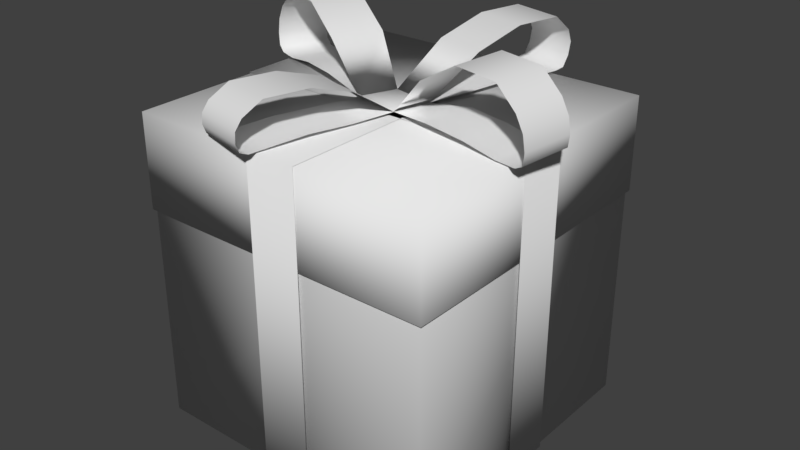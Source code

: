 # Source: Gift.blend  (saved by Blender 2.77.0; exported with 4.5.12 LTS)
import bpy
from mathutils import Matrix  # noqa: F401  (used for matrix-valued properties, if any)

bpy.ops.wm.read_factory_settings(use_empty=True)
scene = bpy.context.scene
scene.name = 'Scene'

# ---- collections
col_collection_1 = bpy.data.collections.new('Collection 1'); scene.collection.children.link(col_collection_1)

# ---- world
world_world = bpy.data.worlds.new('World'); scene.world = world_world
world_world.color = (0.05088, 0.05088, 0.05088)
world_world.use_sun_shadow = False
world_world.sun_shadow_jitter_overblur = 0.0
world_world.cycles.sampling_method = 'MANUAL'

# ---- meshes
me_cube_002 = bpy.data.meshes.new('Cube.002')
me_cube_002.from_pydata([(-1.0, -1.0, 0.004917), (-1.0, -1.0, 2.005), (-1.0, 1.0, 0.004917), (-1.0, 1.0, 2.005), (1.0, -1.0, 0.004917), (1.0, -1.0, 2.005), (1.0, 1.0, 0.004917), (1.0, 1.0, 2.005), (-1.017, -1.017, 1.448), (-1.017, -1.017, 2.065), (-1.017, 1.017, 1.448), (-1.017, 1.017, 2.065), (1.017, -1.017, 1.448), (1.017, -1.017, 2.065), (1.017, 1.017, 1.448), (1.017, 1.017, 2.065), (-0.1092, 0.152, 2.084), (0.1812, 0.09091, 2.085), (-0.04959, 0.4882, 2.328), (0.2854, 0.4131, 2.328), (0.01968, 0.7972, 2.428), (0.3546, 0.7221, 2.428), (0.08585, 1.092, 2.426), (0.4208, 1.017, 2.426), (0.1099, 1.199, 2.325), (0.4448, 1.124, 2.325), (0.1154, 1.224, 2.244), (0.4503, 1.149, 2.244), (0.1121, 1.209, 2.16), (0.447, 1.134, 2.16), (0.1038, 1.172, 2.09), (0.4387, 1.097, 2.09), (0.09035, 1.112, 2.079), (0.4253, 1.037, 2.079), (0.05997, 0.9769, 2.08), (0.3949, 0.9018, 2.08), (0.008011, 0.7452, 2.104), (0.343, 0.6701, 2.104), (-0.05728, 0.4539, 2.098), (0.2777, 0.3788, 2.098), (0.1229, -0.1573, 2.09), (-0.202, -0.08731, 2.085), (0.0683, -0.4157, 2.267), (-0.2667, -0.3406, 2.267), (0.006741, -0.6902, 2.353), (-0.3282, -0.6151, 2.353), (-0.05703, -0.9747, 2.36), (-0.392, -0.8996, 2.36), (-0.08531, -1.101, 2.284), (-0.4203, -1.026, 2.284), (-0.09474, -1.143, 2.222), (-0.4297, -1.068, 2.222), (-0.09585, -1.148, 2.156), (-0.4308, -1.073, 2.156), (-0.09141, -1.128, 2.101), (-0.4264, -1.053, 2.101), (-0.07977, -1.076, 2.08), (-0.4147, -1.001, 2.08), (-0.04982, -0.9425, 2.087), (-0.3848, -0.8674, 2.087), (0.001418, -0.714, 2.099), (-0.3335, -0.6389, 2.099), (0.06397, -0.435, 2.087), (-0.271, -0.3599, 2.087), (-0.4569, -0.03501, 2.372), (-0.3377, 0.2868, 2.365), (-0.7041, 0.05935, 2.524), (-0.5849, 0.3812, 2.517), (-0.9733, 0.16, 2.513), (-0.8541, 0.4819, 2.505), (-1.105, 0.2075, 2.388), (-0.986, 0.5294, 2.38), (-1.155, 0.2246, 2.294), (-1.036, 0.5465, 2.286), (-1.17, 0.2287, 2.198), (-1.051, 0.5506, 2.19), (-1.16, 0.2237, 2.12), (-1.041, 0.5455, 2.113), (-1.114, 0.206, 2.085), (-0.9948, 0.5278, 2.078), (-0.9859, 0.1583, 2.086), (-0.8668, 0.4802, 2.078), (-0.7668, 0.07678, 2.127), (-0.6476, 0.3986, 2.119), (-0.5037, -0.02179, 2.14), (-0.3845, 0.3001, 2.132), (0.4276, 0.0956, 2.363), (0.3774, -0.2439, 2.356), (0.689, 0.05422, 2.515), (0.6387, -0.2853, 2.508), (0.9731, 0.01119, 2.504), (0.9229, -0.3283, 2.497), (1.112, -0.008067, 2.379), (1.062, -0.3476, 2.372), (1.164, -0.01456, 2.285), (1.114, -0.3541, 2.278), (1.18, -0.01545, 2.189), (1.13, -0.355, 2.181), (1.169, -0.01257, 2.112), (1.119, -0.3521, 2.104), (1.12, -0.004751, 2.086), (1.07, -0.3443, 2.079), (0.9852, 0.01548, 2.086), (0.9349, -0.324, 2.079), (0.7539, 0.0501, 2.118), (0.7037, -0.2894, 2.111), (0.4761, 0.0923, 2.131), (0.4258, -0.2472, 2.124), (-1.032, 0.1718, 2.069), (-1.032, 0.1718, 0.00195), (-1.032, -0.1718, 2.069), (-1.032, -0.1718, 0.00195), (0.03607, 0.1718, 2.069), (0.03607, -0.1718, 2.069), (-0.02645, 0.1718, 0.00195), (-0.02645, -0.1718, 0.00195), (1.021, -0.1718, 2.069), (1.021, -0.1718, 0.00195), (1.021, 0.1718, 2.069), (1.021, 0.1718, 0.00195), (-0.04715, -0.1718, 2.069), (-0.04715, 0.1718, 2.069), (0.01538, -0.1718, 0.00195), (0.01538, 0.1718, 0.00195), (0.1823, 1.026, 2.069), (0.1823, 1.026, 0.00195), (-0.1614, 1.026, 2.069), (-0.1614, 1.026, 0.00195), (0.1823, -0.0423, 2.069), (-0.1614, -0.0423, 2.069), (0.1823, 0.02022, 0.00195), (-0.1614, 0.02022, 0.00195), (-0.1614, -1.022, 2.069), (-0.1614, -1.022, 0.00195), (0.1823, -1.022, 2.069), (0.1823, -1.022, 0.00195), (-0.1614, 0.04614, 2.069), (0.1823, 0.04614, 2.069), (-0.1614, -0.01638, 0.00195), (0.1823, -0.01638, 0.00195)], [], [(1, 3, 2, 0), (3, 7, 6, 2), (7, 5, 4, 6), (5, 1, 0, 4), (0, 2, 6, 4), (9, 11, 10, 8), (11, 15, 14, 10), (15, 13, 12, 14), (13, 9, 8, 12), (8, 10, 14, 12), (13, 15, 11, 9), (16, 17, 19, 18), (18, 19, 21, 20), (20, 21, 23, 22), (22, 23, 25, 24), (24, 25, 27, 26), (26, 27, 29, 28), (28, 29, 31, 30), (30, 31, 33, 32), (32, 33, 35, 34), (34, 35, 37, 36), (36, 37, 39, 38), (16, 38, 39, 17), (40, 41, 43, 42), (42, 43, 45, 44), (44, 45, 47, 46), (46, 47, 49, 48), (48, 49, 51, 50), (50, 51, 53, 52), (52, 53, 55, 54), (54, 55, 57, 56), (56, 57, 59, 58), (58, 59, 61, 60), (60, 61, 63, 62), (40, 62, 63, 41), (41, 16, 65, 64), (64, 65, 67, 66), (66, 67, 69, 68), (68, 69, 71, 70), (70, 71, 73, 72), (72, 73, 75, 74), (74, 75, 77, 76), (76, 77, 79, 78), (78, 79, 81, 80), (80, 81, 83, 82), (82, 83, 85, 84), (41, 84, 85, 16), (17, 40, 87, 86), (86, 87, 89, 88), (88, 89, 91, 90), (90, 91, 93, 92), (92, 93, 95, 94), (94, 95, 97, 96), (96, 97, 99, 98), (98, 99, 101, 100), (100, 101, 103, 102), (102, 103, 105, 104), (104, 105, 107, 106), (17, 106, 107, 40), (41, 16, 17, 40), (108, 109, 111, 110), (108, 110, 113, 112), (111, 109, 114, 115), (116, 117, 119, 118), (116, 118, 121, 120), (119, 117, 122, 123), (124, 125, 127, 126), (124, 126, 129, 128), (127, 125, 130, 131), (132, 133, 135, 134), (132, 134, 137, 136), (135, 133, 138, 139)])
me_cube_002.polygons.foreach_set('use_smooth', [True] * 72)
me_cube_002.use_remesh_preserve_volume = False
me_cube_002.use_remesh_preserve_attributes = False
me_cube_002.use_mirror_vertex_groups = False
me_cube_002.use_paint_bone_selection = False
me_cube_002.use_paint_mask = True
me_cube_002.update()
arm_armature = bpy.data.armatures.new('Armature')  # bones are not reproduced

# ---- objects
ob_gift = bpy.data.objects.new('Gift', arm_armature)
ob_cube = bpy.data.objects.new('Cube', me_cube_002)

# ---- transforms, parenting, visibility, modifiers, constraints
ob_gift.location = (0.0, 1.074, 0.0)
ob_gift.lineart.crease_threshold = 0.0
ob_cube.parent = ob_gift
ob_cube.matrix_parent_inverse = Matrix(((1.0, 0.0, 0.0, -0.0), (0.0, 1.0, 0.0, -1.074), (0.0, 0.0, 1.0, -0.0), (0.0, 0.0, 0.0, 1.0)))
ob_cube.location = (0.0, 0.0, 0.0)
ob_cube.lineart.crease_threshold = 0.0
_vg = ob_cube.vertex_groups.new(name='Bone')
for _i, _w in zip([3, 4, 11, 12, 14, 16, 17, 18, 19, 20, 21, 22, 23, 24, 25, 26, 27, 28, 29, 30, 31, 32, 33, 34, 35, 36, 37, 38, 39, 40, 41, 42, 43, 62, 63, 64, 65, 66, 67, 68, 69, 70, 71, 72, 73, 75, 77, 79, 80, 81, 82, 83, 84, 85, 86, 87, 102, 103, 104, 105, 106, 107, 112, 113, 116, 117, 120, 121, 124, 125, 126, 127, 128, 129, 130, 131, 136, 137], [0.0, 0.0, 0.0, 0.0, 0.0, 0.0, 0.0, 0.0, 0.0, 0.0, 0.0, 0.0, 0.0, 0.0, 0.0, 0.0, 0.0, 0.0, 0.0, 0.0, 0.0, 0.0, 0.0, 0.0, 0.0, 0.0, 0.0, 0.0, 0.0, 0.0, 0.0, 0.0, 0.0, 0.0, 0.0, 0.0, 0.0, 0.0, 0.0, 0.0, 0.0, 0.0, 0.0, 0.0, 0.0, 0.0, 0.0, 0.0, 0.0, 0.0, 0.0, 0.0, 0.0, 0.0, 0.0, 0.0, 0.0, 0.0, 0.0, 0.0, 0.0, 0.0, 0.0, 0.0, 0.0, 0.0, 0.0, 0.0, 5.416e-10, 1.0, 3.379e-15, 1.0, 2.788e-17, 7.541e-12, 1.0, 1.0, 0.0, 0.0]): _vg.add([_i], _w, 'REPLACE')
_vg = ob_cube.vertex_groups.new(name='Bone.001')
for _i, _w in zip([0, 2, 3, 6, 8, 9, 10, 11, 12, 14, 15, 16, 17, 18, 19, 20, 21, 36, 37, 38, 39, 40, 41, 42, 43, 62, 63, 64, 65, 66, 67, 68, 69, 70, 71, 72, 73, 74, 75, 76, 77, 78, 79, 80, 81, 82, 83, 84, 85, 86, 87, 88, 89, 90, 92, 93, 94, 95, 96, 97, 98, 99, 100, 101, 102, 103, 104, 105, 106, 107, 108, 112, 113, 116, 118, 120, 121, 124, 125, 126, 127, 128, 129, 136, 137], [0.0, 0.0, 0.0, 0.0, 0.0, 0.0, 0.0, 0.0, 0.0, 0.0, 0.0, 0.0, 0.0, 0.0, 0.0, 0.0, 0.0, 0.0, 0.0, 0.0, 0.0, 0.0, 0.0, 0.0, 0.0, 0.0, 0.0, 0.0, 0.0, 0.0, 0.0, 0.0, 0.0, 0.0, 0.0, 0.0, 0.0, 0.0, 0.0, 0.0, 0.0, 0.0, 0.0, 0.0, 0.0, 0.0, 0.0, 0.0, 0.0, 0.0, 0.0, 0.0, 0.0, 0.0, 0.0, 0.0, 0.0, 0.0, 0.0, 0.0, 0.0, 0.0, 0.0, 0.0, 0.0, 0.0, 0.0, 0.0, 0.0, 0.0, 0.0, 0.0, 0.0, 0.0, 0.0, 0.0, 0.0, 0.9953, 1.0, 0.9954, 1.0, 5.789e-11, 2.302e-05, 0.0, 0.0]): _vg.add([_i], _w, 'REPLACE')
_vg = ob_cube.vertex_groups.new(name='Bone.002')
for _i, _w in zip([3, 5, 6, 7, 10, 11, 12, 13, 14, 15, 20, 21, 22, 23, 24, 25, 26, 27, 28, 29, 30, 31, 32, 33, 34, 35, 36, 37, 39, 116, 118, 120, 121, 124, 126, 128, 129], [0.0, 0.0, 0.0, 0.0, 0.0, 0.0, 0.0, 0.0, 0.0, 0.0, 0.0, 0.0, 0.0, 0.0, 0.0, 0.0, 0.0, 0.0, 0.0, 0.0, 0.0, 0.0, 0.0, 0.0, 0.0, 0.0, 0.0, 0.0, 0.0, 0.0, 0.0, 0.0, 0.0, 6.334e-05, 0.001881, 1.0, 1.0]): _vg.add([_i], _w, 'REPLACE')
_vg = ob_cube.vertex_groups.new(name='Bone.003')
_vg.add([133, 135, 138, 139], 1.0, 'REPLACE')
_vg = ob_cube.vertex_groups.new(name='Bone.004')
for _i, _w in zip([0, 4, 5, 6, 8, 9, 12, 13, 14, 15, 132, 133, 134, 135, 136, 137, 138, 139], [0.0, 0.0, 0.0, 0.0, 0.0, 0.0, 0.0, 0.0, 0.0, 0.0, 1.0, 1.0, 1.0, 1.0, 0.0, 0.0, 0.0, 0.0]): _vg.add([_i], _w, 'REPLACE')
_vg = ob_cube.vertex_groups.new(name='Bone.005')
for _i, _w in zip([0, 1, 3, 5, 8, 9, 10, 11, 12, 13, 108, 110, 112, 113, 132, 134, 136, 137], [0.0, 0.0, 0.0, 0.0, 0.0, 0.0, 0.0, 0.0, 0.0, 0.0, 0.0, 0.0, 0.0, 0.0, 0.0, 0.0, 1.0, 1.0]): _vg.add([_i], _w, 'REPLACE')
_vg = ob_cube.vertex_groups.new(name='Bone.006')
_vg.add([109, 111, 114, 115], 1.0, 'REPLACE')
_vg = ob_cube.vertex_groups.new(name='Bone.007')
for _i, _w in zip([3, 5, 6, 7, 14, 15, 92, 93, 94, 95, 96, 97, 98, 99, 100, 101, 102, 108, 109, 110, 111, 112, 113, 116, 117, 118, 119, 120, 121, 122, 123, 124, 125, 126, 127, 128, 129, 130, 131, 132, 133, 134, 135, 136, 137, 138, 139], [0.0, 0.0, 0.0, 0.0, 0.0, 0.0, 0.0, 0.0, 0.0, 0.0, 0.0, 0.0, 0.0, 0.0, 0.0, 0.0, 0.0, 1.0, 0.9999, 1.0, 1.0, 0.0, 0.0, 0.0, 0.0, 0.0, 0.0, 0.0, 0.0, 0.0, 0.0, 0.0, 0.0, 0.0, 0.0, 0.0, 0.0, 0.0, 0.0, 0.0, 0.0, 0.0, 0.0, 0.0, 0.0, 0.0, 0.0]): _vg.add([_i], _w, 'REPLACE')
_vg = ob_cube.vertex_groups.new(name='Bone.008')
for _i, _w in zip([1, 2, 3, 7, 8, 9, 10, 11, 14, 15, 16, 17, 18, 19, 20, 21, 22, 23, 24, 25, 26, 27, 28, 29, 30, 31, 32, 33, 34, 35, 36, 37, 38, 39, 40, 41, 42, 43, 44, 45, 46, 47, 48, 49, 50, 51, 52, 53, 54, 55, 56, 57, 58, 59, 60, 61, 62, 63, 64, 65, 66, 67, 68, 69, 70, 71, 72, 73, 74, 75, 76, 77, 78, 79, 80, 81, 82, 83, 84, 85, 86, 87, 88, 89, 90, 91, 93, 95, 99, 101, 103, 104, 105, 106, 107, 108, 110, 112, 113, 117, 119, 120, 121, 128, 129, 136, 137], [0.0, 0.0, 0.0, 0.0, 0.0, 0.0, 0.0, 0.0, 0.0, 0.0, 0.0, 0.0, 0.0, 0.0, 0.0, 0.0, 0.0, 0.0, 0.0, 0.0, 0.0, 0.0, 0.0, 0.0, 0.0, 0.0, 0.0, 0.0, 0.0, 0.0, 0.0, 0.0, 0.0, 0.0, 0.0, 0.0, 0.0, 0.0, 0.0, 0.0, 0.0, 0.0, 0.0, 0.0, 0.0, 0.0, 0.0, 0.0, 0.0, 0.0, 0.0, 0.0, 0.0, 0.0, 0.0, 0.0, 0.0, 0.0, 0.0, 0.0, 0.0, 0.0, 0.0, 0.0, 0.0, 0.0, 0.0, 0.0, 0.0, 0.0, 0.0, 0.0, 0.0, 0.0, 0.0, 0.0, 0.0, 0.0, 0.0, 0.0, 0.0, 0.0, 0.0, 0.0, 0.0, 0.0, 0.0, 0.0, 0.0, 0.0, 0.0, 0.0, 0.0, 0.0, 0.0, 0.0, 0.0, 1.0, 1.0, 0.0, 0.0, 0.0, 0.0, 0.0, 0.0, 0.0, 0.0]): _vg.add([_i], _w, 'REPLACE')
_vg = ob_cube.vertex_groups.new(name='Bone.009')
for _i, _w in zip([117, 119, 122, 123], [1.0, 0.9992, 1.0, 1.0]): _vg.add([_i], _w, 'REPLACE')
_vg = ob_cube.vertex_groups.new(name='Bone.010')
for _i, _w in zip([2, 4, 6, 7, 10, 11, 12, 13, 14, 15, 16, 17, 18, 19, 20, 21, 22, 23, 24, 25, 26, 27, 28, 29, 30, 31, 32, 33, 34, 35, 36, 37, 38, 39, 40, 41, 42, 43, 44, 45, 46, 47, 48, 49, 50, 51, 52, 53, 54, 55, 56, 57, 58, 59, 60, 61, 62, 63, 64, 65, 66, 67, 68, 69, 70, 71, 72, 73, 74, 75, 76, 77, 78, 79, 80, 81, 82, 83, 84, 85, 86, 87, 88, 89, 90, 91, 92, 93, 94, 95, 96, 97, 98, 99, 100, 101, 102, 103, 104, 105, 106, 107, 116, 117, 118, 119, 120, 122, 123], [0.0, 0.0, 0.0, 0.0, 0.0, 0.0, 0.0, 0.0, 0.0, 0.0, 0.0, 0.0, 0.0, 0.0, 0.0, 0.0, 0.0, 0.0, 0.0, 0.0, 0.0, 0.0, 0.0, 0.0, 0.0, 0.0, 0.0, 0.0, 0.0, 0.0, 0.0, 0.0, 0.0, 0.0, 0.0, 0.0, 0.0, 0.0, 0.0, 0.0, 0.0, 0.0, 0.0, 0.0, 0.0, 0.0, 0.0, 0.0, 0.0, 0.0, 0.0, 0.0, 0.0, 0.0, 0.0, 0.0, 0.0, 0.0, 0.0, 0.0, 0.0, 0.0, 0.0, 0.0, 0.0, 0.0, 0.0, 0.0, 0.0, 0.0, 0.0, 0.0, 0.0, 0.0, 0.0, 0.0, 0.0, 0.0, 0.0, 0.0, 0.0, 0.0, 0.0, 0.0, 0.0, 0.0, 0.0, 0.0, 0.0, 0.0, 0.0, 0.0, 0.0, 0.0, 0.0, 0.0, 0.0, 0.0, 0.0, 0.0, 0.0, 0.0, 1.0, 1.0, 1.0, 1.0, 0.0, 0.0, 0.0]): _vg.add([_i], _w, 'REPLACE')
_vg = ob_cube.vertex_groups.new(name='Bone.011')
for _i, _w in zip([1, 4, 5, 7, 8, 9, 12, 13, 14, 15, 16, 17, 18, 19, 20, 21, 22, 23, 24, 25, 26, 27, 28, 29, 30, 31, 32, 33, 34, 35, 36, 37, 38, 39, 40, 41, 42, 43, 44, 45, 46, 47, 48, 49, 50, 51, 52, 53, 54, 55, 56, 57, 58, 59, 60, 61, 62, 63, 64, 65, 66, 67, 68, 69, 70, 71, 72, 73, 75, 76, 77, 78, 79, 80, 81, 82, 83, 84, 85, 86, 87, 88, 89, 90, 91, 92, 93, 94, 95, 96, 97, 98, 99, 100, 101, 102, 103, 104, 105, 106, 107, 120, 121], [0.0, 0.0, 0.0, 0.0, 0.0, 0.0, 0.0, 0.0, 0.0, 0.0, 0.0, 0.0, 0.0, 0.0, 0.0, 0.0, 0.0, 0.0, 0.0, 0.0, 0.0, 0.0, 0.0, 0.0, 0.0, 0.0, 0.0, 0.0, 0.0, 0.0, 0.0, 0.0, 0.0, 0.0, 0.0, 0.0, 0.0, 0.0, 0.0, 0.0, 0.0, 0.0, 0.0, 0.0, 0.0, 0.0, 0.0, 0.0, 0.0, 0.0, 0.0, 0.0, 0.0, 0.0, 0.0, 0.0, 0.0, 0.0, 0.0, 0.0, 0.0, 0.0, 0.0, 0.0, 0.0, 0.0, 0.0, 0.0, 0.0, 0.0, 0.0, 0.0, 0.0, 0.0, 0.0, 0.0, 0.0, 0.0, 0.0, 0.0, 0.0, 0.0, 0.0, 0.0, 0.0, 0.0, 0.0, 0.0, 0.0, 0.0, 0.0, 0.0, 0.0, 0.0, 0.0, 0.0, 0.0, 0.0, 0.0, 0.0, 0.0, 1.0, 1.0]): _vg.add([_i], _w, 'REPLACE')
_vg = ob_cube.vertex_groups.new(name='Bone.012')
for _i, _w in zip([8, 9, 10, 11, 12, 13, 14, 15, 16, 17, 18, 19, 20, 21, 22, 23, 24, 25, 26, 27, 28, 29, 30, 31, 32, 33, 34, 35, 36, 37, 38, 39, 40, 41, 42, 43, 44, 45, 46, 47, 48, 49, 50, 51, 52, 53, 54, 55, 56, 57, 58, 59, 60, 61, 62, 63, 64, 65, 66, 67, 68, 69, 70, 71, 72, 73, 74, 75, 76, 77, 78, 79, 80, 81, 82, 83, 84, 85, 86, 87, 88, 89, 90, 91, 92, 93, 94, 95, 96, 97, 98, 99, 100, 101, 102, 103, 104, 105, 106, 107], [1.0, 1.0, 1.0, 1.0, 1.0, 1.0, 1.0, 1.0, 1.0, 1.0, 1.0, 1.0, 1.0, 1.0, 1.0, 1.0, 1.0, 1.0, 1.0, 1.0, 1.0, 1.0, 1.0, 1.0, 1.0, 1.0, 1.0, 1.0, 1.0, 1.0, 1.0, 1.0, 1.0, 1.0, 1.0, 1.0, 1.0, 1.0, 1.0, 1.0, 1.0, 1.0, 1.0, 1.0, 1.0, 1.0, 1.0, 1.0, 1.0, 1.0, 1.0, 1.0, 1.0, 1.0, 1.0, 1.0, 1.0, 1.0, 1.0, 1.0, 1.0, 1.0, 1.0, 1.0, 1.0, 1.0, 1.0, 1.0, 1.0, 1.0, 1.0, 1.0, 1.0, 1.0, 1.0, 1.0, 1.0, 1.0, 1.0, 1.0, 1.0, 1.0, 1.0, 1.0, 1.0, 1.0, 1.0, 1.0, 1.0, 1.0, 1.0, 1.0, 1.0, 1.0, 1.0, 1.0, 1.0, 1.0, 1.0, 1.0]): _vg.add([_i], _w, 'REPLACE')
_m = ob_cube.modifiers.new('Armature', 'ARMATURE')
_m.object = ob_gift

# ---- collection membership
col_collection_1.objects.link(ob_gift)
col_collection_1.objects.link(ob_cube)

# ---- scene / render settings (as saved in the file)
scene.frame_start = 0; scene.frame_end = 27; scene.frame_set(0)
scene.render.engine = 'BLENDER_EEVEE_NEXT'
scene.render.resolution_percentage = 50
scene.render.dither_intensity = 0.0
scene.cycles.use_denoising = False
scene.cycles.samples = 128
scene.cycles.sampling_pattern = 'TABULATED_SOBOL'
scene.cycles.light_sampling_threshold = 0.0
scene.cycles.use_adaptive_sampling = False
scene.cycles.use_light_tree = False
scene.cycles.blur_glossy = 0.0
scene.cycles.sample_clamp_indirect = 0.0
scene.view_settings.view_transform = 'Standard'
bpy.context.view_layer.update()

# ---- added for rendering (the .blend has no active camera and no usable light): camera, sun
cam_auto = bpy.data.cameras.new('AutoCamera')
cam_auto.lens = 50.0
cam_auto.sensor_width = 36.0
cam_auto.clip_end = 1000.0
ob_auto_camera = bpy.data.objects.new('AutoCamera', cam_auto)
scene.collection.objects.link(ob_auto_camera)
ob_auto_camera.location = (3.87637, -4.60769, 4.3602)
ob_auto_camera.rotation_euler = (1.09748, -7.21219e-08, 0.694738)
scene.camera = ob_auto_camera
light_auto_sun = bpy.data.lights.new('AutoSun', 'SUN')
light_auto_sun.energy = 3.0
light_auto_sun.angle = 0.0523599
ob_auto_sun = bpy.data.objects.new('AutoSun', light_auto_sun)
scene.collection.objects.link(ob_auto_sun)
ob_auto_sun.rotation_euler = (0.872665, 0.174533, 0.523599)
bpy.context.view_layer.update()

